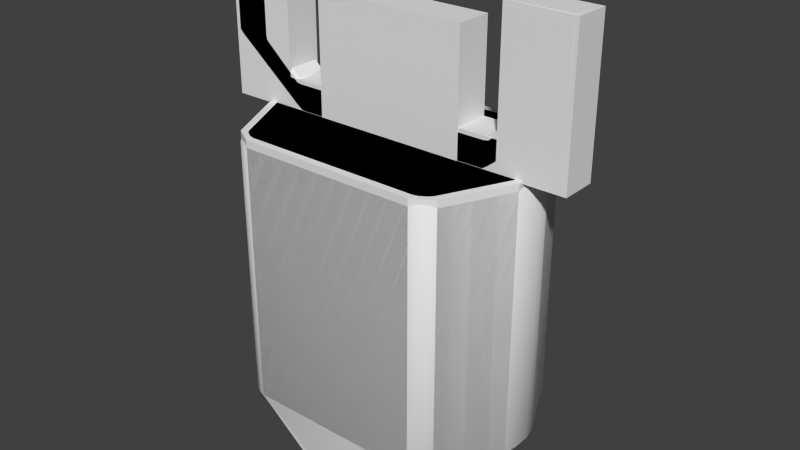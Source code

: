 # Source: recycler.blend  (saved by Blender 2.71.6; exported with 4.5.12 LTS)
import bpy
from mathutils import Matrix  # noqa: F401  (used for matrix-valued properties, if any)

bpy.ops.wm.read_factory_settings(use_empty=True)
scene = bpy.context.scene
scene.name = 'Scene'

# ---- collections
col_collection_1 = bpy.data.collections.new('Collection 1'); scene.collection.children.link(col_collection_1)

# ---- materials (node trees are filled in below, after node groups)
mat_recycler = bpy.data.materials.new('recycler')
mat_recycler.alpha_threshold = 0.0
mat_recycler.use_transparent_shadow = False
mat_recycler.roughness = 0.5
mat_recycler.line_color = (0.0, 0.0, 0.0, 1.0)
mat_hangar = bpy.data.materials.new('hangar')
mat_hangar.alpha_threshold = 0.0
mat_hangar.use_transparent_shadow = False
mat_hangar.roughness = 0.5
mat_hangar.line_color = (0.0, 0.0, 0.0, 1.0)

# ---- node groups
ng_auto_smooth = bpy.data.node_groups.new('Auto Smooth', 'GeometryNodeTree')
_s = ng_auto_smooth.interface.new_socket(name='Geometry', in_out='OUTPUT', socket_type='NodeSocketGeometry')
_s = ng_auto_smooth.interface.new_socket(name='Geometry', in_out='INPUT', socket_type='NodeSocketGeometry')
_s = ng_auto_smooth.interface.new_socket(name='Angle', in_out='INPUT', socket_type='NodeSocketFloat')
_s.subtype = 'ANGLE'
_s.min_value = 0.0
_s.max_value = 3.142
ng_auto_smooth.is_modifier = True
_N = ng_auto_smooth.nodes; _L = ng_auto_smooth.links
n0 = _N.new('NodeGroupOutput'); n0.name = 'Group Output'; n0.location = (480, -100)
n1 = _N.new('NodeGroupInput'); n1.name = 'Group Input'; n1.location = (-420, -300)
n2 = _N.new('NodeGroupInput'); n2.name = 'Group Input.001'; n2.location = (-60, -100)
n3 = _N.new('GeometryNodeSetShadeSmooth'); n3.name = 'Set Shade Smooth'; n3.location = (120, -100)
n3.domain = 'EDGE'
n4 = _N.new('GeometryNodeSetShadeSmooth'); n4.name = 'Set Shade Smooth.001'; n4.location = (300, -100)
n5 = _N.new('GeometryNodeInputMeshEdgeAngle'); n5.name = 'Edge Angle'; n5.location = (-420, -220)
n6 = _N.new('GeometryNodeInputEdgeSmooth'); n6.name = 'Is Edge Smooth'; n6.location = (-60, -160)
n7 = _N.new('GeometryNodeInputShadeSmooth'); n7.name = 'Is Face Smooth'; n7.location = (-240, -340)
n8 = _N.new('FunctionNodeBooleanMath'); n8.name = 'Boolean Math'; n8.location = (-60, -220)
n9 = _N.new('FunctionNodeCompare'); n9.name = 'Compare'; n9.location = (-240, -180)
n9.operation = 'LESS_EQUAL'
_L.new(n5.outputs[0], n9.inputs[0])
_L.new(n4.outputs[0], n0.inputs[0])
_L.new(n1.outputs[1], n9.inputs[1])
_L.new(n9.outputs[0], n8.inputs[0])
_L.new(n7.outputs[0], n8.inputs[1])
_L.new(n2.outputs[0], n3.inputs[0])
_L.new(n6.outputs[0], n3.inputs[1])
_L.new(n3.outputs[0], n4.inputs[0])
_L.new(n8.outputs[0], n3.inputs[2])
n0.is_active_output = True

# ---- material node trees

# ---- world
world_world = bpy.data.worlds.new('World'); scene.world = world_world
world_world.color = (0.05088, 0.05088, 0.05088)
world_world.use_sun_shadow = False
world_world.sun_shadow_jitter_overblur = 0.0
world_world.cycles.sampling_method = 'MANUAL'
world_world.cycles.sample_map_resolution = 256

# ---- meshes
me_cylinder_007 = bpy.data.meshes.new('Cylinder.007')
me_cylinder_007.from_pydata([(0.9233, 0.1415, -0.875), (0.9433, 0.05301, -0.875), (0.9433, -0.05353, -0.875), (0.9234, -0.142, -0.875), (-0.9233, -0.1415, -0.875), (-0.9433, -0.05301, -0.875), (-0.9433, 0.05353, -0.875), (-0.9234, 0.142, -0.875), (-0.6897, -0.6039, -0.875), (-0.7199, -0.5703, -0.875), (0.7206, -0.5705, -0.875), (0.5919, -0.6497, -0.875), (0.5911, 0.6495, -0.875), (0.6355, 0.6371, -0.875), (0.6897, 0.6037, -0.875), (0.7199, 0.5703, -0.875), (-0.7206, 0.5705, -0.875), (-0.6904, 0.604, -0.875), (-0.6363, 0.6373, -0.875), (-0.5919, 0.6497, -0.875), (0.08155, -0.6197, -1.26), (-0.08161, -0.6196, -1.26), (-0.2392, -0.5774, -1.26), (-0.3805, -0.4958, -1.26), (-0.4959, -0.3805, -1.26), (-0.5774, -0.2391, -1.26), (-0.6197, -0.08155, -1.26), (-0.6196, 0.08161, -1.26), (-0.5774, 0.2392, -1.26), (-0.4958, 0.3805, -1.26), (-0.3805, 0.4959, -1.26), (-0.2392, 0.5774, -1.26), (-0.08155, 0.6197, -1.26), (0.08161, 0.6197, -1.26), (0.2392, 0.5774, -1.26), (0.3805, 0.4958, -1.26), (0.4959, 0.3805, -1.26), (0.5774, 0.2392, -1.26), (0.6197, 0.08155, -1.26), (0.6196, -0.0816, -1.26), (0.5774, -0.2392, -1.26), (0.4958, -0.3805, -1.26), (0.3805, -0.4959, -1.26), (0.2392, -0.5774, -1.26), (0.07489, -0.5691, -1.26), (-0.07494, -0.569, -1.26), (-0.2197, -0.5303, -1.26), (-0.3494, -0.4553, -1.26), (-0.4554, -0.3494, -1.26), (-0.5303, -0.2196, -1.26), (-0.5691, -0.07489, -1.26), (-0.569, 0.07494, -1.26), (-0.5303, 0.2197, -1.26), (-0.4553, 0.3494, -1.26), (-0.3494, 0.4554, -1.26), (-0.2196, 0.5303, -1.26), (-0.07489, 0.5691, -1.26), (0.07494, 0.569, -1.26), (0.2197, 0.5303, -1.26), (0.3494, 0.4553, -1.26), (0.4554, 0.3494, -1.26), (0.5303, 0.2196, -1.26), (0.5691, 0.07489, -1.26), (0.569, -0.07494, -1.26), (0.5303, -0.2197, -1.26), (0.4553, -0.3494, -1.26), (0.3494, -0.4554, -1.26), (0.2196, -0.5303, -1.26), (0.07122, -0.5411, -1.236), (-0.07126, -0.5411, -1.236), (-0.2089, -0.5042, -1.236), (-0.3323, -0.433, -1.236), (-0.433, -0.3322, -1.236), (-0.5043, -0.2088, -1.236), (-0.5411, -0.07121, -1.236), (-0.5411, 0.07127, -1.236), (-0.5042, 0.2089, -1.236), (-0.433, 0.3323, -1.236), (-0.3322, 0.433, -1.236), (-0.2088, 0.5043, -1.236), (-0.07122, 0.5411, -1.236), (0.07126, 0.5411, -1.236), (0.2089, 0.5042, -1.236), (0.3323, 0.433, -1.236), (0.433, 0.3322, -1.236), (0.5043, 0.2088, -1.236), (0.5411, 0.07122, -1.236), (0.5411, -0.07126, -1.236), (0.5042, -0.2089, -1.236), (0.433, -0.3323, -1.236), (0.3322, -0.433, -1.236), (0.2088, -0.5043, -1.236), (-0.5911, -0.6495, -0.875), (-0.6355, -0.6371, -0.875), (0.6904, -0.6039, -0.875), (0.6363, -0.6373, -0.875), (0.9234, -0.142, 0.8277), (0.8784, -0.1265, 0.875), (0.9433, -0.05353, 0.8277), (0.896, -0.04827, 0.875), (0.9433, 0.05301, 0.8277), (0.8959, 0.04771, 0.875), (0.9233, 0.1415, 0.8277), (0.8782, 0.1259, 0.875), (-0.9234, 0.142, 0.8277), (-0.8784, 0.1265, 0.875), (-0.9433, 0.05353, 0.8277), (-0.896, 0.04827, 0.875), (-0.9433, -0.05301, 0.8277), (-0.8959, -0.04771, 0.875), (-0.9233, -0.1415, 0.8277), (-0.8782, -0.1259, 0.875), (-0.7199, -0.5703, 0.8277), (-0.6801, -0.5438, 0.875), (-0.6897, -0.604, 0.8277), (-0.6591, -0.5672, 0.875), (0.5919, -0.6497, 0.8277), (0.5854, -0.6024, 0.875), (0.7206, -0.5705, 0.8277), (0.6808, -0.544, 0.875), (0.7199, 0.5703, 0.8277), (0.6801, 0.5437, 0.875), (0.6897, 0.6037, 0.8277), (0.6592, 0.567, 0.875), (0.6355, 0.6371, 0.8277), (0.6164, 0.5933, 0.875), (0.5911, 0.6495, 0.8277), (0.5846, 0.6022, 0.875), (-0.5919, 0.6497, 0.8277), (-0.5854, 0.6024, 0.875), (-0.6363, 0.6373, 0.8277), (-0.6171, 0.5935, 0.875), (-0.6904, 0.6039, 0.8277), (-0.6599, 0.5672, 0.875), (-0.7206, 0.5705, 0.8277), (-0.6808, 0.544, 0.875), (-0.6355, -0.6371, 0.8277), (-0.6164, -0.5933, 0.875), (-0.5911, -0.6495, 0.8277), (-0.5846, -0.6022, 0.875), (0.6363, -0.6373, 0.8277), (0.6171, -0.5935, 0.875), (0.6904, -0.604, 0.8277), (0.6599, -0.5672, 0.875), (-0.03143, -0.2387, -1.236), (0.03141, -0.2387, -1.236), (-0.09213, -0.2224, -1.236), (-0.1465, -0.191, -1.236), (-0.191, -0.1465, -1.236), (-0.2224, -0.09211, -1.236), (-0.2387, -0.03141, -1.236), (-0.2387, 0.03143, -1.236), (-0.2224, 0.09213, -1.236), (-0.191, 0.1465, -1.236), (-0.1465, 0.191, -1.236), (-0.09211, 0.2224, -1.236), (-0.03141, 0.2387, -1.236), (0.03143, 0.2387, -1.236), (0.09213, 0.2224, -1.236), (0.1465, 0.191, -1.236), (0.191, 0.1465, -1.236), (0.2224, 0.09211, -1.236), (0.2387, 0.03141, -1.236), (0.2387, -0.03143, -1.236), (0.2224, -0.09213, -1.236), (0.191, -0.1465, -1.236), (0.1465, -0.191, -1.236), (0.09211, -0.2224, -1.236), (-0.02408, -0.1828, -1.26), (0.02406, -0.1828, -1.26), (-0.07057, -0.1703, -1.26), (-0.1123, -0.1463, -1.26), (-0.1463, -0.1122, -1.26), (-0.1704, -0.07055, -1.26), (-0.1828, -0.02406, -1.26), (-0.1828, 0.02408, -1.26), (-0.1703, 0.07057, -1.26), (-0.1463, 0.1123, -1.26), (-0.1122, 0.1463, -1.26), (-0.07055, 0.1704, -1.26), (-0.02406, 0.1828, -1.26), (0.02408, 0.1828, -1.26), (0.07057, 0.1703, -1.26), (0.1123, 0.1463, -1.26), (0.1463, 0.1122, -1.26), (0.1704, 0.07056, -1.26), (0.1828, 0.02406, -1.26), (0.1828, -0.02407, -1.26), (0.1703, -0.07057, -1.26), (0.1463, -0.1123, -1.26), (0.1122, -0.1463, -1.26), (0.07055, -0.1704, -1.26)], [], [(128, 19, 18, 130), (16, 134, 132, 17), (0, 102, 100, 1), (112, 9, 8, 114), (1, 100, 98, 2), (104, 7, 6, 106), (5, 108, 106, 6), (4, 110, 108, 5), (12, 126, 124, 13), (102, 0, 15, 120), (118, 10, 3, 96), (110, 4, 9, 112), (134, 16, 7, 104), (114, 8, 93, 136), (126, 12, 19, 128), (13, 124, 122, 14), (92, 138, 136, 93), (17, 132, 130, 18), (19, 12, 33, 32), (8, 9, 24, 23), (9, 4, 25, 24), (4, 5, 26, 25), (5, 6, 27, 26), (6, 7, 28, 27), (7, 16, 29, 28), (16, 17, 30, 29), (17, 18, 31, 30), (18, 19, 32, 31), (12, 13, 34, 33), (13, 14, 35, 34), (14, 15, 36, 35), (15, 0, 37, 36), (0, 1, 38, 37), (1, 2, 39, 38), (2, 3, 40, 39), (3, 10, 41, 40), (31, 32, 56, 55), (36, 37, 61, 60), (41, 42, 66, 65), (24, 25, 49, 48), (29, 30, 54, 53), (34, 35, 59, 58), (39, 40, 64, 63), (22, 23, 47, 46), (27, 28, 52, 51), (32, 33, 57, 56), (37, 38, 62, 61), (20, 21, 45, 44), (42, 43, 67, 66), (25, 26, 50, 49), (30, 31, 55, 54), (35, 36, 60, 59), (23, 24, 48, 47), (40, 41, 65, 64), (28, 29, 53, 52), (33, 34, 58, 57), (38, 39, 63, 62), (21, 22, 46, 45), (43, 20, 44, 67), (26, 27, 51, 50), (61, 62, 86, 85), (44, 45, 69, 68), (66, 67, 91, 90), (49, 50, 74, 73), (54, 55, 79, 78), (59, 60, 84, 83), (47, 48, 72, 71), (64, 65, 89, 88), (52, 53, 77, 76), (57, 58, 82, 81), (62, 63, 87, 86), (45, 46, 70, 69), (67, 44, 68, 91), (50, 51, 75, 74), (55, 56, 80, 79), (60, 61, 85, 84), (65, 66, 90, 89), (48, 49, 73, 72), (53, 54, 78, 77), (58, 59, 83, 82), (63, 64, 88, 87), (46, 47, 71, 70), (51, 52, 76, 75), (56, 57, 81, 80), (87, 88, 164, 163), (89, 90, 166, 165), (91, 68, 145, 167), (69, 70, 146, 144), (71, 72, 148, 147), (73, 74, 150, 149), (75, 76, 152, 151), (77, 78, 154, 153), (79, 80, 156, 155), (81, 82, 158, 157), (83, 84, 160, 159), (84, 85, 161, 160), (85, 86, 162, 161), (168, 170, 171, 172, 173, 174, 175, 176, 177, 178, 179, 180, 181, 182, 183, 184, 185, 186, 187, 188, 189, 190, 191, 169), (94, 142, 140, 95), (11, 92, 21, 20), (120, 15, 14, 122), (92, 93, 22, 21), (93, 8, 23, 22), (10, 94, 42, 41), (94, 95, 43, 42), (95, 11, 20, 43), (116, 11, 95, 140), (138, 92, 11, 116), (10, 118, 142, 94), (96, 3, 2, 98), (103, 101, 100, 102), (99, 97, 96, 98), (111, 109, 108, 110), (107, 105, 104, 106), (98, 100, 101, 99), (106, 108, 109, 107), (115, 113, 112, 114), (127, 125, 124, 126), (123, 121, 120, 122), (135, 133, 132, 134), (131, 129, 128, 130), (110, 112, 113, 111), (118, 96, 97, 119), (102, 120, 121, 103), (122, 124, 125, 123), (126, 128, 129, 127), (130, 132, 133, 131), (134, 104, 105, 135), (139, 137, 136, 138), (140, 142, 143, 141), (119, 143, 142, 118), (141, 117, 116, 140), (114, 136, 137, 115), (138, 116, 117, 139), (103, 121, 123, 125, 127, 129, 131, 133, 135, 105, 107, 109, 111, 113, 115, 137, 139, 117, 141, 143, 119, 97, 99, 101), (168, 169, 145, 144), (170, 168, 144, 146), (171, 170, 146, 147), (172, 171, 147, 148), (173, 172, 148, 149), (174, 173, 149, 150), (175, 174, 150, 151), (176, 175, 151, 152), (177, 176, 152, 153), (178, 177, 153, 154), (179, 178, 154, 155), (180, 179, 155, 156), (181, 180, 156, 157), (182, 181, 157, 158), (183, 182, 158, 159), (184, 183, 159, 160), (185, 184, 160, 161), (186, 185, 161, 162), (187, 186, 162, 163), (188, 187, 163, 164), (189, 188, 164, 165), (190, 189, 165, 166), (191, 190, 166, 167), (169, 191, 167, 145), (86, 87, 163, 162), (82, 83, 159, 158), (80, 81, 157, 156), (78, 79, 155, 154), (76, 77, 153, 152), (74, 75, 151, 150), (72, 73, 149, 148), (70, 71, 147, 146), (68, 69, 144, 145), (90, 91, 167, 166), (88, 89, 165, 164)])
me_cylinder_007.polygons.foreach_set('use_smooth', [1, 1, 1, 1, 1, 1, 1, 1, 1, 1, 1, 1, 1, 1, 1, 1, 1, 1, 1, 1, 1, 1, 1, 1, 1, 1, 1, 1, 1, 1, 1, 1, 1, 1, 1, 1, 0, 0, 0, 0, 0, 0, 0, 0, 0, 0, 0, 0, 0, 0, 0, 0, 0, 0, 0, 0, 0, 0, 0, 0, 1, 1, 1, 1, 1, 1, 1, 1, 1, 1, 1, 1, 1, 1, 1, 1, 1, 1, 1, 1, 1, 1, 1, 1, 0, 0, 0, 0, 0, 0, 0, 0, 0, 0, 0, 0, 0, 0, 1, 1, 1, 1, 1, 1, 1, 1, 1, 1, 1, 1, 1, 1, 1, 1, 1, 1, 1, 1, 1, 1, 1, 1, 1, 1, 1, 1, 1, 1, 1, 1, 1, 1, 1, 1, 0, 1, 1, 1, 1, 1, 1, 1, 1, 1, 1, 1, 1, 1, 1, 1, 1, 1, 1, 1, 1, 1, 1, 1, 1, 0, 0, 0, 0, 0, 0, 0, 0, 0, 0, 0])
_uv = me_cylinder_007.uv_layers.new(name='UVMap')
_uv.uv.foreach_set('vector', [0.009675, 0.9516, 0.5451, 0.9516, 0.5451, 0.9681, 0.009675, 0.9681, 0.545, 0.02801, 0.009514, 0.02801, 0.009514, 0.01186, 0.545, 0.01186, 0.5451, 0.3014, 0.009675, 0.3014, 0.009675, 0.2688, 0.5451, 0.2688, 0.009513, 0.4716, 0.545, 0.4716, 0.545, 0.4878, 0.009513, 0.4878, 0.5451, 0.2688, 0.009675, 0.2688, 0.009675, 0.2306, 0.5451, 0.2306, 0.009514, 0.1981, 0.545, 0.1981, 0.545, 0.2306, 0.009513, 0.2306, 0.545, 0.2688, 0.009513, 0.2688, 0.009513, 0.2306, 0.545, 0.2306, 0.545, 0.3014, 0.009513, 0.3014, 0.009513, 0.2688, 0.545, 0.2688, 0.5451, 0.5272, 0.009675, 0.5272, 0.009675, 0.5106, 0.5451, 0.5106, 0.009675, 0.3014, 0.5451, 0.3014, 0.5451, 0.4716, 0.009674, 0.4716, 0.009675, 0.02801, 0.5451, 0.02801, 0.5451, 0.1981, 0.009675, 0.1981, 0.009513, 0.3014, 0.545, 0.3014, 0.545, 0.4716, 0.009513, 0.4716, 0.009514, 0.02801, 0.545, 0.02801, 0.545, 0.1981, 0.009514, 0.1981, 0.009513, 0.4878, 0.545, 0.4878, 0.545, 0.5106, 0.009513, 0.5106, 0.009675, 0.5272, 0.5451, 0.5272, 0.5451, 0.9516, 0.009675, 0.9516, 0.5451, 0.5106, 0.009675, 0.5106, 0.009674, 0.4878, 0.5451, 0.4878, 0.545, 0.5272, 0.009513, 0.5272, 0.009513, 0.5106, 0.545, 0.5106, 0.5451, 0.9909, 0.009675, 0.9909, 0.009675, 0.9681, 0.5451, 0.9681, 0.8896, 0.9936, 0.6566, 0.9933, 0.7605, 0.9303, 0.7878, 0.9284, 0.9205, 0.6906, 0.9326, 0.7011, 0.8588, 0.7673, 0.8377, 0.7491, 0.9326, 0.7011, 0.9827, 0.792, 0.8734, 0.7916, 0.8588, 0.7673, 0.9827, 0.792, 0.9899, 0.8173, 0.8829, 0.818, 0.8734, 0.7916, 0.9899, 0.8173, 0.9926, 0.8473, 0.8835, 0.8465, 0.8829, 0.818, 0.9926, 0.8473, 0.9849, 0.8731, 0.8741, 0.8728, 0.8835, 0.8465, 0.9849, 0.8731, 0.9335, 0.9647, 0.8596, 0.8972, 0.8741, 0.8728, 0.9335, 0.9647, 0.9208, 0.975, 0.8387, 0.9151, 0.8596, 0.8972, 0.9208, 0.975, 0.9038, 0.9859, 0.8141, 0.9255, 0.8387, 0.9151, 0.9038, 0.9859, 0.8896, 0.9936, 0.7878, 0.9284, 0.8141, 0.9255, 0.6566, 0.9933, 0.6429, 0.9855, 0.7338, 0.9269, 0.7605, 0.9303, 0.6429, 0.9855, 0.6264, 0.9746, 0.709, 0.9162, 0.7338, 0.9269, 0.6264, 0.9746, 0.6143, 0.9642, 0.688, 0.898, 0.709, 0.9162, 0.6143, 0.9642, 0.5642, 0.8735, 0.6734, 0.8737, 0.688, 0.898, 0.5642, 0.8735, 0.557, 0.8482, 0.6641, 0.8473, 0.6734, 0.8737, 0.557, 0.8482, 0.5543, 0.8183, 0.6635, 0.8189, 0.6641, 0.8473, 0.5543, 0.8183, 0.562, 0.7926, 0.6725, 0.7923, 0.6635, 0.8189, 0.562, 0.7926, 0.6128, 0.701, 0.6868, 0.768, 0.6725, 0.7923, 0.9362, 0.1061, 0.9478, 0.1493, 0.9339, 0.1511, 0.9232, 0.1114, 0.882, 0.3076, 0.8433, 0.33, 0.8379, 0.3171, 0.8735, 0.2965, 0.6734, 0.3076, 0.6418, 0.2759, 0.6529, 0.2674, 0.6819, 0.2965, 0.6735, 0.03564, 0.7123, 0.01329, 0.7176, 0.02622, 0.682, 0.04674, 0.8821, 0.0357, 0.9138, 0.06733, 0.9027, 0.07586, 0.8736, 0.0468, 0.9361, 0.2373, 0.9137, 0.276, 0.9026, 0.2675, 0.9232, 0.2319, 0.7554, 0.3415, 0.7122, 0.3299, 0.7175, 0.317, 0.7572, 0.3277, 0.6195, 0.106, 0.6419, 0.06724, 0.653, 0.07577, 0.6324, 0.1113, 0.8002, 0.001751, 0.8434, 0.01333, 0.8381, 0.02626, 0.7984, 0.01562, 0.9478, 0.1493, 0.9477, 0.1941, 0.9338, 0.1923, 0.9339, 0.1511, 0.8433, 0.33, 0.8001, 0.3415, 0.7983, 0.3277, 0.8379, 0.3171, 0.6078, 0.1939, 0.6079, 0.1492, 0.6217, 0.151, 0.6217, 0.1921, 0.6418, 0.2759, 0.6194, 0.2372, 0.6323, 0.2318, 0.6529, 0.2674, 0.7123, 0.01329, 0.7555, 0.001737, 0.7573, 0.01561, 0.7176, 0.02622, 0.9138, 0.06733, 0.9362, 0.1061, 0.9232, 0.1114, 0.9027, 0.07586, 0.9137, 0.276, 0.882, 0.3076, 0.8735, 0.2965, 0.9026, 0.2675, 0.6419, 0.06724, 0.6735, 0.03564, 0.682, 0.04674, 0.653, 0.07577, 0.7122, 0.3299, 0.6734, 0.3076, 0.6819, 0.2965, 0.7175, 0.317, 0.8434, 0.01333, 0.8821, 0.0357, 0.8736, 0.0468, 0.8381, 0.02626, 0.9477, 0.1941, 0.9361, 0.2373, 0.9232, 0.2319, 0.9338, 0.1923, 0.8001, 0.3415, 0.7554, 0.3415, 0.7572, 0.3277, 0.7983, 0.3277, 0.6079, 0.1492, 0.6195, 0.106, 0.6324, 0.1113, 0.6217, 0.151, 0.6194, 0.2372, 0.6078, 0.1939, 0.6217, 0.1921, 0.6323, 0.2318, 0.7555, 0.001737, 0.8002, 0.001751, 0.7984, 0.01562, 0.7573, 0.01561, 0.8379, 0.3171, 0.7983, 0.3277, 0.797, 0.3176, 0.8341, 0.3077, 0.6217, 0.1921, 0.6217, 0.151, 0.6318, 0.1524, 0.6318, 0.1908, 0.6529, 0.2674, 0.6323, 0.2318, 0.6417, 0.228, 0.6609, 0.2612, 0.7176, 0.02622, 0.7573, 0.01561, 0.7586, 0.02566, 0.7215, 0.03559, 0.9027, 0.07586, 0.9232, 0.1114, 0.9139, 0.1153, 0.8946, 0.08202, 0.9026, 0.2675, 0.8735, 0.2965, 0.8674, 0.2885, 0.8946, 0.2613, 0.653, 0.07577, 0.682, 0.04674, 0.6882, 0.05479, 0.661, 0.08195, 0.7175, 0.317, 0.6819, 0.2965, 0.6881, 0.2884, 0.7214, 0.3077, 0.8381, 0.02626, 0.8736, 0.0468, 0.8675, 0.05484, 0.8342, 0.03562, 0.9338, 0.1923, 0.9232, 0.2319, 0.9138, 0.228, 0.9238, 0.1909, 0.7983, 0.3277, 0.7572, 0.3277, 0.7585, 0.3176, 0.797, 0.3176, 0.6217, 0.151, 0.6324, 0.1113, 0.6418, 0.1152, 0.6318, 0.1524, 0.6323, 0.2318, 0.6217, 0.1921, 0.6318, 0.1908, 0.6417, 0.228, 0.7573, 0.01561, 0.7984, 0.01562, 0.797, 0.02567, 0.7586, 0.02566, 0.9232, 0.1114, 0.9339, 0.1511, 0.9238, 0.1525, 0.9139, 0.1153, 0.8735, 0.2965, 0.8379, 0.3171, 0.8341, 0.3077, 0.8674, 0.2885, 0.6819, 0.2965, 0.6529, 0.2674, 0.6609, 0.2612, 0.6881, 0.2884, 0.682, 0.04674, 0.7176, 0.02622, 0.7215, 0.03559, 0.6882, 0.05479, 0.8736, 0.0468, 0.9027, 0.07586, 0.8946, 0.08202, 0.8675, 0.05484, 0.9232, 0.2319, 0.9026, 0.2675, 0.8946, 0.2613, 0.9138, 0.228, 0.7572, 0.3277, 0.7175, 0.317, 0.7214, 0.3077, 0.7585, 0.3176, 0.6324, 0.1113, 0.653, 0.07577, 0.661, 0.08195, 0.6418, 0.1152, 0.7984, 0.01562, 0.8381, 0.02626, 0.8342, 0.03562, 0.797, 0.02567, 0.9339, 0.1511, 0.9338, 0.1923, 0.9238, 0.1909, 0.9238, 0.1525, 0.7585, 0.3176, 0.7214, 0.3077, 0.7529, 0.2316, 0.7693, 0.236, 0.6881, 0.2884, 0.6609, 0.2612, 0.7262, 0.2112, 0.7382, 0.2231, 0.6417, 0.228, 0.6318, 0.1908, 0.7134, 0.1801, 0.7178, 0.1965, 0.6318, 0.1524, 0.6418, 0.1152, 0.7178, 0.1468, 0.7134, 0.1631, 0.661, 0.08195, 0.6882, 0.05479, 0.7383, 0.1201, 0.7263, 0.1321, 0.7215, 0.03559, 0.7586, 0.02566, 0.7693, 0.1072, 0.753, 0.1116, 0.797, 0.02567, 0.8342, 0.03562, 0.8027, 0.1117, 0.7863, 0.1073, 0.8675, 0.05484, 0.8946, 0.08202, 0.8293, 0.1321, 0.8173, 0.1201, 0.9139, 0.1153, 0.9238, 0.1525, 0.8422, 0.1632, 0.8378, 0.1468, 0.9238, 0.1909, 0.9138, 0.228, 0.8378, 0.1965, 0.8422, 0.1801, 0.8946, 0.2613, 0.8674, 0.2885, 0.8173, 0.2232, 0.8293, 0.2112, 0.8674, 0.2885, 0.8341, 0.3077, 0.8026, 0.2316, 0.8173, 0.2232, 0.8341, 0.3077, 0.797, 0.3176, 0.7862, 0.236, 0.8026, 0.2316, 0.7296, 0.1653, 0.7329, 0.1531, 0.7393, 0.1421, 0.7482, 0.1331, 0.7592, 0.1268, 0.7715, 0.1235, 0.7841, 0.1235, 0.7964, 0.1268, 0.8074, 0.1331, 0.8163, 0.1421, 0.8226, 0.1531, 0.8259, 0.1653, 0.8259, 0.178, 0.8226, 0.1902, 0.8163, 0.2012, 0.8073, 0.2102, 0.7964, 0.2165, 0.7841, 0.2198, 0.7715, 0.2198, 0.7592, 0.2165, 0.7482, 0.2102, 0.7393, 0.2012, 0.7329, 0.1902, 0.7296, 0.178, 0.545, 0.9909, 0.009512, 0.9909, 0.009512, 0.9681, 0.545, 0.9681, 0.6564, 0.672, 0.8902, 0.672, 0.7862, 0.7348, 0.7585, 0.7377, 0.009674, 0.4716, 0.5451, 0.4716, 0.5451, 0.4878, 0.009674, 0.4878, 0.8902, 0.672, 0.9039, 0.6797, 0.8128, 0.7382, 0.7862, 0.7348, 0.9039, 0.6797, 0.9205, 0.6906, 0.8377, 0.7491, 0.8128, 0.7382, 0.6128, 0.701, 0.6254, 0.6906, 0.7076, 0.7499, 0.6868, 0.768, 0.6254, 0.6906, 0.6424, 0.6797, 0.7322, 0.7397, 0.7076, 0.7499, 0.6424, 0.6797, 0.6564, 0.672, 0.7585, 0.7377, 0.7322, 0.7397, 0.009513, 0.9516, 0.545, 0.9516, 0.545, 0.9681, 0.009512, 0.9681, 0.009513, 0.5272, 0.545, 0.5272, 0.545, 0.9516, 0.009513, 0.9516, 0.5451, 0.02801, 0.009675, 0.02801, 0.009675, 0.01186, 0.5451, 0.01186, 0.009675, 0.1981, 0.5451, 0.1981, 0.5451, 0.2306, 0.009675, 0.2306, 0.9728, 0.5304, 0.9767, 0.513, 0.9919, 0.5148, 0.9871, 0.5353, 0.9767, 0.4916, 0.9729, 0.4743, 0.9872, 0.4693, 0.9919, 0.49, 0.5816, 0.4742, 0.5776, 0.4917, 0.5624, 0.4899, 0.5672, 0.4693, 0.5776, 0.5131, 0.5815, 0.5305, 0.5671, 0.5355, 0.5624, 0.5148, 0.9919, 0.49, 0.9919, 0.5148, 0.9767, 0.513, 0.9767, 0.4916, 0.5624, 0.5148, 0.5624, 0.4899, 0.5776, 0.4917, 0.5776, 0.5131, 0.6305, 0.376, 0.6259, 0.3809, 0.6133, 0.3724, 0.6207, 0.3642, 0.9079, 0.6363, 0.9147, 0.6343, 0.9209, 0.6483, 0.9101, 0.6513, 0.9241, 0.6285, 0.9286, 0.6236, 0.9411, 0.6321, 0.9338, 0.6403, 0.6259, 0.6239, 0.6306, 0.6288, 0.6207, 0.6408, 0.6133, 0.6325, 0.64, 0.6347, 0.6469, 0.6368, 0.6448, 0.6519, 0.6339, 0.6489, 0.5672, 0.4693, 0.6133, 0.3724, 0.6259, 0.3809, 0.5816, 0.4742, 0.9408, 0.3723, 0.9872, 0.4693, 0.9729, 0.4743, 0.9282, 0.3809, 0.9871, 0.5353, 0.9411, 0.6321, 0.9286, 0.6236, 0.9728, 0.5304, 0.9338, 0.6403, 0.9209, 0.6483, 0.9147, 0.6343, 0.9241, 0.6285, 0.9101, 0.6513, 0.6448, 0.6519, 0.6469, 0.6368, 0.9079, 0.6363, 0.6339, 0.6489, 0.6207, 0.6408, 0.6306, 0.6288, 0.64, 0.6347, 0.6133, 0.6325, 0.5671, 0.5355, 0.5815, 0.5305, 0.6259, 0.6239, 0.6466, 0.3682, 0.6398, 0.3702, 0.6337, 0.3562, 0.6444, 0.3532, 0.9205, 0.3561, 0.9334, 0.3641, 0.9237, 0.376, 0.9143, 0.3702, 0.9282, 0.3809, 0.9237, 0.376, 0.9334, 0.3641, 0.9408, 0.3723, 0.9143, 0.3702, 0.9075, 0.3682, 0.9097, 0.3532, 0.9205, 0.3561, 0.6207, 0.3642, 0.6337, 0.3562, 0.6398, 0.3702, 0.6305, 0.376, 0.6444, 0.3532, 0.9097, 0.3532, 0.9075, 0.3682, 0.6466, 0.3682, 0.9728, 0.5304, 0.9286, 0.6236, 0.9241, 0.6285, 0.9147, 0.6343, 0.9079, 0.6363, 0.6469, 0.6368, 0.64, 0.6347, 0.6306, 0.6288, 0.6259, 0.6239, 0.5815, 0.5305, 0.5776, 0.5131, 0.5776, 0.4917, 0.5816, 0.4742, 0.6259, 0.3809, 0.6305, 0.376, 0.6398, 0.3702, 0.6466, 0.3682, 0.9075, 0.3682, 0.9143, 0.3702, 0.9237, 0.376, 0.9282, 0.3809, 0.9729, 0.4743, 0.9767, 0.4916, 0.9767, 0.513, 0.7296, 0.1653, 0.7296, 0.178, 0.7134, 0.1801, 0.7134, 0.1631, 0.7329, 0.1531, 0.7296, 0.1653, 0.7134, 0.1631, 0.7178, 0.1468, 0.7393, 0.1421, 0.7329, 0.1531, 0.7178, 0.1468, 0.7263, 0.1321, 0.7482, 0.1331, 0.7393, 0.1421, 0.7263, 0.1321, 0.7383, 0.1201, 0.7592, 0.1268, 0.7482, 0.1331, 0.7383, 0.1201, 0.753, 0.1116, 0.7715, 0.1235, 0.7592, 0.1268, 0.753, 0.1116, 0.7693, 0.1072, 0.7841, 0.1235, 0.7715, 0.1235, 0.7693, 0.1072, 0.7863, 0.1073, 0.7964, 0.1268, 0.7841, 0.1235, 0.7863, 0.1073, 0.8027, 0.1117, 0.8074, 0.1331, 0.7964, 0.1268, 0.8027, 0.1117, 0.8173, 0.1201, 0.8163, 0.1421, 0.8074, 0.1331, 0.8173, 0.1201, 0.8293, 0.1321, 0.8226, 0.1531, 0.8163, 0.1421, 0.8293, 0.1321, 0.8378, 0.1468, 0.8259, 0.1653, 0.8226, 0.1531, 0.8378, 0.1468, 0.8422, 0.1632, 0.8259, 0.178, 0.8259, 0.1653, 0.8422, 0.1632, 0.8422, 0.1801, 0.8226, 0.1902, 0.8259, 0.178, 0.8422, 0.1801, 0.8378, 0.1965, 0.8163, 0.2012, 0.8226, 0.1902, 0.8378, 0.1965, 0.8293, 0.2112, 0.8073, 0.2102, 0.8163, 0.2012, 0.8293, 0.2112, 0.8173, 0.2232, 0.7964, 0.2165, 0.8073, 0.2102, 0.8173, 0.2232, 0.8026, 0.2316, 0.7841, 0.2198, 0.7964, 0.2165, 0.8026, 0.2316, 0.7862, 0.236, 0.7715, 0.2198, 0.7841, 0.2198, 0.7862, 0.236, 0.7693, 0.236, 0.7592, 0.2165, 0.7715, 0.2198, 0.7693, 0.236, 0.7529, 0.2316, 0.7482, 0.2102, 0.7592, 0.2165, 0.7529, 0.2316, 0.7382, 0.2231, 0.7393, 0.2012, 0.7482, 0.2102, 0.7382, 0.2231, 0.7262, 0.2112, 0.7329, 0.1902, 0.7393, 0.2012, 0.7262, 0.2112, 0.7178, 0.1965, 0.7296, 0.178, 0.7329, 0.1902, 0.7178, 0.1965, 0.7134, 0.1801, 0.797, 0.3176, 0.7585, 0.3176, 0.7693, 0.236, 0.7862, 0.236, 0.9138, 0.228, 0.8946, 0.2613, 0.8293, 0.2112, 0.8378, 0.1965, 0.9238, 0.1525, 0.9238, 0.1909, 0.8422, 0.1801, 0.8422, 0.1632, 0.8946, 0.08202, 0.9139, 0.1153, 0.8378, 0.1468, 0.8293, 0.1321, 0.8342, 0.03562, 0.8675, 0.05484, 0.8173, 0.1201, 0.8027, 0.1117, 0.7586, 0.02566, 0.797, 0.02567, 0.7863, 0.1073, 0.7693, 0.1072, 0.6882, 0.05479, 0.7215, 0.03559, 0.753, 0.1116, 0.7383, 0.1201, 0.6418, 0.1152, 0.661, 0.08195, 0.7263, 0.1321, 0.7178, 0.1468, 0.6318, 0.1908, 0.6318, 0.1524, 0.7134, 0.1631, 0.7134, 0.1801, 0.6609, 0.2612, 0.6417, 0.228, 0.7178, 0.1965, 0.7262, 0.2112, 0.7214, 0.3077, 0.6881, 0.2884, 0.7382, 0.2231, 0.7529, 0.2316])
me_cylinder_007.materials.append(mat_recycler)
me_cylinder_007.use_remesh_preserve_volume = False
me_cylinder_007.use_remesh_preserve_attributes = False
me_cylinder_007.use_mirror_vertex_groups = False
me_cylinder_007.use_paint_bone_selection = False
me_cylinder_007.use_paint_mask = True
me_cylinder_007.update()
me_cylinder_005 = bpy.data.meshes.new('Cylinder.005')
me_cylinder_005.from_pydata([(-0.9234, 0.142, 0.875), (-0.9233, -0.1415, 0.875), (-0.9233, -0.1415, -0.875), (-0.9234, 0.142, -0.875), (-0.7199, -0.5703, 0.875), (-0.7199, -0.5703, -0.875), (-0.7206, 0.5705, 0.875), (-0.7206, 0.5705, -0.875), (0.9234, -0.142, 0.875), (0.9233, 0.1415, 0.875), (0.9233, 0.1415, -0.875), (0.9234, -0.142, -0.875), (0.7206, -0.5705, 0.875), (0.7206, -0.5705, -0.875), (0.7199, 0.5703, 0.875), (0.7199, 0.5703, -0.875), (-0.5911, -0.6495, 0.875), (0.5919, -0.6497, 0.875), (0.5911, 0.6495, 0.875), (0.5911, 0.6495, -0.875), (-0.5919, 0.6497, 0.875), (-0.5919, 0.6497, -0.875), (-0.5911, -0.6495, -0.875), (0.5919, -0.6497, -0.875), (-0.2241, -0.6054, -1.26), (-0.4959, -0.3805, -1.26), (-0.6197, -0.08155, -1.26), (-0.6196, 0.08161, -1.26), (-0.4958, 0.3805, -1.26), (-0.2241, 0.6054, -1.26), (0.2241, 0.6054, -1.26), (0.4959, 0.3805, -1.26), (0.6197, 0.08155, -1.26), (0.6196, -0.0816, -1.26), (0.4958, -0.3805, -1.26), (0.2241, -0.6054, -1.26)], [], [(1, 2, 5, 4), (6, 7, 3, 0), (2, 1, 0, 3), (12, 13, 11, 8), (9, 10, 15, 14), (10, 9, 8, 11), (7, 6, 20, 21), (13, 12, 17, 23), (14, 15, 19, 18), (18, 19, 21, 20), (23, 22, 24, 35), (28, 29, 30, 31, 32, 33, 34, 35, 24, 25, 26, 27), (32, 10, 11, 33), (2, 26, 25, 5), (5, 25, 24, 22), (23, 35, 34, 13), (13, 34, 33, 11), (10, 32, 31, 15), (2, 3, 27, 26), (15, 31, 30, 19), (19, 30, 29, 21), (7, 28, 27, 3), (21, 29, 28, 7), (4, 5, 22, 16), (1, 4, 16, 17, 12, 8, 9, 14, 18, 20, 6, 0), (16, 22, 23, 17)])
me_cylinder_005.use_remesh_preserve_volume = False
me_cylinder_005.use_remesh_preserve_attributes = False
me_cylinder_005.use_mirror_vertex_groups = False
me_cylinder_005.update()
me_clamp = bpy.data.meshes.new('clamp')
me_clamp.from_pydata([(0.6648, 0.1165, -0.08244), (0.6632, 0.09885, -0.1001), (-0.6632, 0.09885, -0.1001), (-0.6944, 0.09885, -0.09001), (-0.6989, 0.1165, -0.06011), (-0.6648, 0.1165, -0.08244), (-0.6989, 0.1165, 0.08749), (-0.6938, 0.09885, 0.1108), (-0.663, 0.09885, 0.1001), (-0.6648, 0.1165, 0.08244), (0.663, 0.09885, 0.1001), (0.6648, 0.1165, 0.08244), (0.6632, -0.09885, -0.1001), (0.6648, -0.1165, -0.08244), (-0.6632, -0.09885, -0.1001), (-0.6648, -0.1165, -0.08244), (-0.6989, -0.1165, -0.06011), (-0.6944, -0.09885, -0.09001), (-0.6938, -0.09885, 0.1108), (-0.6989, -0.1165, 0.08749), (-0.6648, -0.1165, 0.08244), (-0.663, -0.09885, 0.1001), (0.663, -0.09885, 0.1001), (0.6648, -0.1165, 0.08244), (-1.18, 0.09885, 0.3016), (-1.193, 0.09885, 0.3249), (-1.168, 0.1165, 0.324), (-1.144, 0.1165, 0.299), (-0.9436, 0.1165, 0.324), (-0.9195, 0.09885, 0.3248), (-0.908, 0.09885, 0.3013), (-0.9367, 0.1165, 0.299), (-1.168, -0.1165, 0.324), (-1.193, -0.09885, 0.3249), (-1.18, -0.09885, 0.3016), (-1.144, -0.1165, 0.299), (-0.9195, -0.09885, 0.3248), (-0.9436, -0.1165, 0.324), (-0.9367, -0.1165, 0.299), (-0.908, -0.09885, 0.3013), (-1.168, 0.1165, 0.8321), (-1.193, 0.09885, 0.8321), (-1.168, 0.09885, 0.8498), (-0.9366, 0.09885, 0.8498), (-0.9025, 0.09885, 0.8498), (-0.9025, 0.1165, 0.8321), (-0.9436, 0.1165, 0.8321), (-1.168, -0.09886, 0.8498), (-1.193, -0.09886, 0.8321), (-1.168, -0.1165, 0.8321), (-0.9366, -0.09885, 0.8498), (-0.9436, -0.1165, 0.8321), (-0.9025, -0.1165, 0.8321), (-0.9025, -0.09885, 0.8498), (-0.9436, 0.1165, 0.6762), (-0.9025, 0.1165, 0.6939), (-0.8954, 0.09885, 0.6762), (-0.9195, 0.09885, 0.6586), (-0.9436, -0.1165, 0.6762), (-0.9195, -0.09885, 0.6586), (-0.8954, -0.09885, 0.6762), (-0.9025, -0.1165, 0.6939), (-0.7771, 0.1165, 0.8321), (-0.7771, 0.09885, 0.8498), (-0.753, 0.09885, 0.8321), (-0.753, -0.09885, 0.8321), (-0.7771, -0.09885, 0.8498), (-0.7771, -0.1165, 0.8321), (-0.7771, 0.09885, 0.6762), (-0.7771, 0.1165, 0.6939), (-0.753, 0.09885, 0.6939), (-0.753, -0.09885, 0.6939), (-0.7771, -0.1165, 0.6939), (-0.7771, -0.09885, 0.6762), (0.6989, 0.1165, -0.06011), (0.6944, 0.09885, -0.09001), (0.6938, 0.09885, 0.1108), (0.6989, 0.1165, 0.08749), (0.6989, -0.1165, -0.06011), (0.6944, -0.09885, -0.09001), (0.6989, -0.1165, 0.08749), (0.6938, -0.09885, 0.1108), (1.168, 0.1165, 0.324), (1.193, 0.09885, 0.3249), (1.18, 0.09885, 0.3016), (1.144, 0.1165, 0.299), (0.908, 0.09885, 0.3013), (0.9195, 0.09885, 0.3248), (0.9436, 0.1165, 0.324), (0.9367, 0.1165, 0.299), (1.18, -0.09885, 0.3016), (1.193, -0.09885, 0.3249), (1.168, -0.1165, 0.324), (1.144, -0.1165, 0.299), (0.9367, -0.1165, 0.299), (0.9436, -0.1165, 0.324), (0.9195, -0.09885, 0.3248), (0.908, -0.09885, 0.3013), (1.168, 0.09885, 0.8498), (1.193, 0.09885, 0.8321), (1.168, 0.1165, 0.8321), (0.9025, 0.1165, 0.8321), (0.9025, 0.09885, 0.8498), (0.9366, 0.09885, 0.8498), (0.9436, 0.1165, 0.8321), (1.168, -0.1165, 0.8321), (1.193, -0.09885, 0.8321), (1.168, -0.09885, 0.8498), (0.9025, -0.1165, 0.8321), (0.9436, -0.1165, 0.8321), (0.9366, -0.09885, 0.8498), (0.9025, -0.09885, 0.8498), (0.8954, 0.09885, 0.6762), (0.9025, 0.1165, 0.6939), (0.9436, 0.1165, 0.6762), (0.9195, 0.09885, 0.6586), (0.8954, -0.09885, 0.6762), (0.9195, -0.09885, 0.6586), (0.9436, -0.1165, 0.6762), (0.9025, -0.1165, 0.6939), (0.753, 0.09885, 0.8321), (0.7771, 0.09885, 0.8498), (0.7771, 0.1165, 0.8321), (0.7771, -0.1165, 0.8321), (0.7771, -0.09885, 0.8498), (0.753, -0.09885, 0.8321), (0.753, 0.09885, 0.6939), (0.7771, 0.1165, 0.6939), (0.7771, 0.09885, 0.6762), (0.7771, -0.09885, 0.6762), (0.7771, -0.1165, 0.6939), (0.753, -0.09885, 0.6939)], [], [(0, 5, 9, 11), (25, 33, 48, 41), (18, 7, 30, 39), (3, 17, 34, 24), (16, 19, 38, 35), (32, 37, 58, 51, 49), (6, 4, 27, 31), (21, 22, 10, 8), (23, 20, 15, 13), (44, 53, 66, 63), (47, 50, 43, 42), (28, 26, 40, 46, 54), (36, 29, 57, 59), (60, 56, 68, 73), (55, 45, 62, 69), (71, 70, 64, 65), (52, 61, 72, 67), (88, 114, 104, 100, 82), (77, 89, 85, 74), (78, 93, 94, 80), (92, 105, 109, 118, 95), (81, 97, 86, 76), (75, 84, 90, 79), (113, 127, 122, 101), (107, 98, 103, 110), (96, 117, 115, 87), (83, 99, 106, 91), (116, 129, 128, 112), (108, 123, 130, 119), (131, 125, 120, 126), (102, 121, 124, 111), (2, 3, 4, 5), (6, 7, 8, 9), (14, 15, 16, 17), (18, 19, 20, 21), (24, 25, 26, 27), (28, 29, 30, 31), (32, 33, 34, 35), (36, 37, 38, 39), (40, 41, 42), (43, 44, 45, 46), (47, 48, 49), (50, 51, 52, 53), (54, 55, 56, 57), (58, 59, 60, 61), (62, 63, 64), (65, 66, 67), (68, 69, 70), (71, 72, 73), (74, 75, 1, 0), (10, 76, 77, 11), (78, 13, 12, 79), (23, 80, 81, 22), (82, 83, 84, 85), (86, 87, 88, 89), (90, 91, 92, 93), (94, 95, 96, 97), (98, 99, 100), (101, 102, 103, 104), (105, 106, 107), (108, 109, 110, 111), (112, 113, 114, 115), (116, 117, 118, 119), (120, 121, 122), (123, 124, 125), (126, 127, 128), (129, 130, 131), (13, 15, 14, 12), (17, 3, 2, 14), (5, 0, 1, 2), (15, 20, 19, 16), (21, 8, 7, 18), (9, 5, 4, 6), (20, 23, 22, 21), (11, 9, 8, 10), (33, 25, 24, 34), (35, 38, 37, 32), (39, 30, 29, 36), (31, 27, 26, 28), (34, 17, 16, 35), (18, 39, 38, 19), (27, 4, 3, 24), (30, 7, 6, 31), (47, 42, 41, 48), (49, 51, 50, 47), (53, 44, 43, 50), (46, 40, 42, 43), (58, 37, 36, 59), (54, 46, 45, 55), (48, 33, 32, 49), (40, 26, 25, 41), (57, 29, 28, 54), (61, 52, 51, 58), (59, 57, 56, 60), (65, 64, 63, 66), (69, 62, 64, 70), (71, 65, 67, 72), (73, 68, 70, 71), (66, 53, 52, 67), (60, 73, 72, 61), (62, 45, 44, 63), (55, 69, 68, 56), (12, 1, 75, 79), (81, 76, 10, 22), (77, 74, 0, 11), (78, 80, 23, 13), (90, 84, 83, 91), (92, 95, 94, 93), (96, 87, 86, 97), (88, 82, 85, 89), (93, 78, 79, 90), (80, 94, 97, 81), (84, 75, 74, 85), (89, 77, 76, 86), (106, 99, 98, 107), (107, 110, 109, 105), (110, 103, 102, 111), (103, 98, 100, 104), (117, 96, 95, 118), (113, 101, 104, 114), (105, 92, 91, 106), (99, 83, 82, 100), (114, 88, 87, 115), (118, 109, 108, 119), (116, 112, 115, 117), (124, 121, 120, 125), (126, 120, 122, 127), (130, 123, 125, 131), (131, 126, 128, 129), (123, 108, 111, 124), (119, 130, 129, 116), (121, 102, 101, 122), (112, 128, 127, 113), (12, 14, 2, 1)])
me_clamp.polygons.foreach_set('use_smooth', [0, 0, 0, 0, 0, 0, 0, 0, 0, 0, 0, 0, 0, 0, 0, 0, 0, 0, 0, 0, 0, 0, 0, 0, 0, 0, 0, 0, 0, 0, 0, 1, 1, 1, 1, 1, 1, 1, 1, 1, 1, 1, 1, 1, 1, 1, 1, 1, 1, 1, 1, 1, 1, 1, 1, 1, 1, 1, 1, 1, 1, 1, 1, 1, 1, 1, 1, 1, 1, 1, 0, 1, 0, 1, 1, 1, 0, 1, 0, 1, 1, 1, 1, 1, 1, 0, 1, 1, 0, 1, 1, 1, 0, 1, 1, 1, 1, 1, 1, 1, 1, 1, 1, 1, 0, 0, 1, 0, 1, 0, 1, 1, 1, 1, 1, 1, 0, 1, 1, 0, 1, 1, 1, 0, 1, 1, 1, 1, 1, 1, 1, 1, 1, 0])
_uv = me_clamp.uv_layers.new(name='UVMap')
_uv.uv.foreach_set('vector', [0.6535, 0.8149, 0.4364, 0.8149, 0.4363, 0.8394, 0.6536, 0.8394, 0.9542, 0.3219, 0.9835, 0.3219, 0.9835, 0.3971, 0.9542, 0.3971, 0.02477, 0.338, 0.05408, 0.338, 0.05408, 0.383, 0.02477, 0.383, 0.9542, 0.2196, 0.9835, 0.2196, 0.9835, 0.3179, 0.9542, 0.3179, 0.4309, 0.8181, 0.4307, 0.8401, 0.3912, 0.8711, 0.3572, 0.8706, 0.3534, 0.8742, 0.3899, 0.8749, 0.3887, 0.927, 0.3882, 0.9501, 0.3517, 0.9492, 0.4307, 0.8402, 0.4309, 0.8181, 0.3572, 0.8706, 0.3912, 0.8712, 0.02477, 0.3328, 0.02477, 0.1165, 0.05408, 0.1165, 0.05408, 0.3328, 0.6536, 0.8394, 0.4363, 0.8394, 0.4364, 0.8149, 0.6535, 0.8149, 0.5512, 0.9553, 0.5215, 0.9553, 0.5215, 0.9345, 0.5512, 0.9345, 0.9835, 0.4018, 0.9835, 0.4396, 0.9542, 0.4396, 0.9542, 0.4018, 0.3899, 0.8749, 0.3534, 0.8742, 0.3517, 0.9492, 0.3882, 0.9501, 0.3887, 0.927, 0.02477, 0.3869, 0.05408, 0.3869, 0.05408, 0.4364, 0.02477, 0.4364, 0.5215, 0.8846, 0.5513, 0.8846, 0.5512, 0.9042, 0.5215, 0.9042, 0.5757, 0.9093, 0.5757, 0.9293, 0.5558, 0.9293, 0.5558, 0.9095, 0.5215, 0.909, 0.5512, 0.909, 0.5512, 0.9297, 0.5215, 0.9297, 0.4968, 0.9294, 0.4968, 0.9092, 0.5169, 0.9093, 0.5169, 0.9293, 0.7002, 0.875, 0.7015, 0.9271, 0.7021, 0.9503, 0.7387, 0.9492, 0.7368, 0.8741, 0.6593, 0.8402, 0.6989, 0.8712, 0.7329, 0.8706, 0.6591, 0.8181, 0.6591, 0.8181, 0.7329, 0.8705, 0.6989, 0.8712, 0.6593, 0.8402, 0.7368, 0.8741, 0.7387, 0.9492, 0.7022, 0.9502, 0.7015, 0.9271, 0.7002, 0.8749, 0.02477, 0.1112, 0.02477, 0.0663, 0.05408, 0.0663, 0.05408, 0.1112, 0.9833, 0.2196, 0.9833, 0.3179, 0.954, 0.3179, 0.954, 0.2196, 0.5755, 0.9092, 0.5554, 0.9094, 0.5554, 0.9293, 0.5755, 0.9294, 0.954, 0.4018, 0.9833, 0.4018, 0.9833, 0.4396, 0.954, 0.4396, 0.02477, 0.06234, 0.02477, 0.01285, 0.05408, 0.01285, 0.05408, 0.06234, 0.9833, 0.3219, 0.9833, 0.3971, 0.954, 0.3971, 0.954, 0.3219, 0.521, 0.8846, 0.521, 0.9042, 0.5508, 0.9042, 0.5507, 0.8846, 0.4966, 0.9293, 0.5164, 0.9293, 0.5165, 0.9095, 0.4966, 0.9093, 0.521, 0.909, 0.521, 0.9297, 0.5508, 0.9297, 0.5508, 0.909, 0.5508, 0.9553, 0.5508, 0.9345, 0.521, 0.9345, 0.521, 0.9553, 0.4364, 0.8112, 0.4312, 0.8129, 0.4309, 0.8181, 0.4364, 0.8149, 0.4307, 0.8402, 0.4318, 0.8444, 0.4367, 0.843, 0.4363, 0.8394, 0.4364, 0.8112, 0.4364, 0.8149, 0.4309, 0.8181, 0.4312, 0.8129, 0.4318, 0.8444, 0.4307, 0.8401, 0.4363, 0.8394, 0.4367, 0.843, 0.3508, 0.8703, 0.3486, 0.874, 0.3534, 0.8742, 0.3572, 0.8706, 0.3899, 0.8749, 0.3946, 0.8754, 0.3965, 0.8721, 0.3912, 0.8712, 0.3534, 0.8742, 0.3486, 0.874, 0.3508, 0.8703, 0.3572, 0.8706, 0.3946, 0.8753, 0.3899, 0.8749, 0.3912, 0.8711, 0.3965, 0.8721, 0.3517, 0.9492, 0.3471, 0.9495, 0.351, 0.9527, 0.5811, 0.933, 0.5756, 0.933, 0.5757, 0.9293, 0.5822, 0.9294, 0.351, 0.9527, 0.3471, 0.9495, 0.3517, 0.9492, 0.4913, 0.9332, 0.4902, 0.9295, 0.4968, 0.9294, 0.4968, 0.9331, 0.5823, 0.9068, 0.5757, 0.9093, 0.5744, 0.9057, 0.5783, 0.9035, 0.49, 0.9067, 0.4941, 0.9033, 0.4981, 0.9055, 0.4968, 0.9092, 0.5558, 0.9293, 0.5553, 0.9328, 0.5512, 0.9297, 0.5215, 0.9297, 0.5174, 0.9329, 0.5169, 0.9293, 0.5552, 0.906, 0.5558, 0.9095, 0.5512, 0.909, 0.5215, 0.909, 0.5169, 0.9093, 0.5175, 0.9058, 0.6591, 0.8181, 0.6587, 0.8129, 0.6535, 0.8112, 0.6535, 0.8149, 0.6532, 0.843, 0.6581, 0.8444, 0.6593, 0.8402, 0.6536, 0.8394, 0.6591, 0.8181, 0.6535, 0.8149, 0.6535, 0.8112, 0.6588, 0.8129, 0.6536, 0.8394, 0.6593, 0.8402, 0.6581, 0.8444, 0.6532, 0.843, 0.7368, 0.8741, 0.7415, 0.8739, 0.7394, 0.8702, 0.7329, 0.8706, 0.6936, 0.8721, 0.6955, 0.8754, 0.7002, 0.875, 0.6989, 0.8712, 0.7394, 0.8702, 0.7415, 0.8739, 0.7368, 0.8741, 0.7329, 0.8705, 0.6989, 0.8712, 0.7002, 0.8749, 0.6955, 0.8754, 0.6936, 0.8721, 0.7394, 0.9528, 0.7434, 0.9495, 0.7387, 0.9492, 0.5755, 0.9294, 0.5754, 0.9331, 0.5809, 0.9332, 0.5821, 0.9295, 0.7387, 0.9492, 0.7434, 0.9495, 0.7394, 0.9528, 0.4966, 0.9293, 0.49, 0.9294, 0.4912, 0.933, 0.4966, 0.933, 0.5742, 0.9055, 0.5755, 0.9092, 0.5823, 0.9067, 0.5782, 0.9033, 0.4979, 0.9057, 0.494, 0.9035, 0.49, 0.9068, 0.4966, 0.9093, 0.5508, 0.9297, 0.5548, 0.9329, 0.5554, 0.9293, 0.5164, 0.9293, 0.517, 0.9328, 0.521, 0.9297, 0.5508, 0.909, 0.5554, 0.9094, 0.5548, 0.9058, 0.517, 0.906, 0.5165, 0.9095, 0.521, 0.909, 0.6535, 0.8149, 0.4364, 0.8149, 0.4364, 0.8112, 0.6535, 0.8112, 0.9835, 0.2196, 0.9542, 0.2196, 0.9542, 0.2143, 0.9835, 0.2143, 0.4364, 0.8149, 0.6535, 0.8149, 0.6535, 0.8112, 0.4364, 0.8112, 0.4364, 0.8149, 0.4363, 0.8394, 0.4307, 0.8401, 0.4309, 0.8181, 0.02477, 0.3328, 0.05408, 0.3328, 0.05408, 0.338, 0.02477, 0.338, 0.4363, 0.8394, 0.4364, 0.8149, 0.4309, 0.8181, 0.4307, 0.8402, 0.4363, 0.8394, 0.6536, 0.8394, 0.6532, 0.843, 0.4367, 0.843, 0.6536, 0.8394, 0.4363, 0.8394, 0.4367, 0.843, 0.6532, 0.843, 0.9835, 0.3219, 0.9542, 0.3219, 0.9542, 0.3179, 0.9835, 0.3179, 0.3572, 0.8706, 0.3912, 0.8711, 0.3899, 0.8749, 0.3534, 0.8742, 0.02477, 0.383, 0.05408, 0.383, 0.05408, 0.3869, 0.02477, 0.3869, 0.3912, 0.8712, 0.3572, 0.8706, 0.3534, 0.8742, 0.3899, 0.8749, 0.3508, 0.8703, 0.4312, 0.8129, 0.4309, 0.8181, 0.3572, 0.8706, 0.4318, 0.8444, 0.3965, 0.8721, 0.3912, 0.8711, 0.4307, 0.8401, 0.3572, 0.8706, 0.4309, 0.8181, 0.4312, 0.8129, 0.3508, 0.8703, 0.3965, 0.8721, 0.4318, 0.8444, 0.4307, 0.8402, 0.3912, 0.8712, 0.9835, 0.4018, 0.9542, 0.4018, 0.9542, 0.3971, 0.9835, 0.3971, 0.3517, 0.9492, 0.3882, 0.9501, 0.3892, 0.9538, 0.351, 0.9527, 0.5215, 0.9553, 0.5512, 0.9553, 0.5512, 0.9609, 0.5215, 0.9609, 0.3882, 0.9501, 0.3517, 0.9492, 0.351, 0.9527, 0.3892, 0.9539, 0.3887, 0.927, 0.3899, 0.8749, 0.3946, 0.8753, 0.3935, 0.9245, 0.5823, 0.9068, 0.5822, 0.9294, 0.5757, 0.9293, 0.5757, 0.9093, 0.3471, 0.9495, 0.3486, 0.874, 0.3534, 0.8742, 0.3517, 0.9492, 0.3517, 0.9492, 0.3534, 0.8742, 0.3486, 0.874, 0.3471, 0.9495, 0.3935, 0.9245, 0.3946, 0.8754, 0.3899, 0.8749, 0.3887, 0.927, 0.4968, 0.9092, 0.4968, 0.9294, 0.4902, 0.9295, 0.49, 0.9067, 0.5215, 0.8798, 0.5513, 0.8798, 0.5513, 0.8846, 0.5215, 0.8846, 0.5215, 0.9297, 0.5512, 0.9297, 0.5512, 0.9345, 0.5215, 0.9345, 0.5558, 0.9095, 0.5558, 0.9293, 0.5512, 0.9297, 0.5512, 0.909, 0.5215, 0.909, 0.5215, 0.9297, 0.5169, 0.9293, 0.5169, 0.9093, 0.5215, 0.9042, 0.5512, 0.9042, 0.5512, 0.909, 0.5215, 0.909, 0.5174, 0.9329, 0.4968, 0.9331, 0.4968, 0.9294, 0.5169, 0.9293, 0.4981, 0.9055, 0.5175, 0.9058, 0.5169, 0.9093, 0.4968, 0.9092, 0.5558, 0.9293, 0.5757, 0.9293, 0.5756, 0.933, 0.5553, 0.9328, 0.5757, 0.9093, 0.5558, 0.9095, 0.5552, 0.906, 0.5744, 0.9057, 0.954, 0.2143, 0.9833, 0.2143, 0.9833, 0.2196, 0.954, 0.2196, 0.02477, 0.1112, 0.05408, 0.1112, 0.05408, 0.1165, 0.02477, 0.1165, 0.6593, 0.8402, 0.6591, 0.8181, 0.6535, 0.8149, 0.6536, 0.8394, 0.6591, 0.8181, 0.6593, 0.8402, 0.6536, 0.8394, 0.6535, 0.8149, 0.954, 0.3179, 0.9833, 0.3179, 0.9833, 0.3219, 0.954, 0.3219, 0.7368, 0.8741, 0.7002, 0.8749, 0.6989, 0.8712, 0.7329, 0.8705, 0.02477, 0.06234, 0.05408, 0.06234, 0.05408, 0.0663, 0.02477, 0.0663, 0.7002, 0.875, 0.7368, 0.8741, 0.7329, 0.8706, 0.6989, 0.8712, 0.7329, 0.8705, 0.6591, 0.8181, 0.6588, 0.8129, 0.7394, 0.8702, 0.6593, 0.8402, 0.6989, 0.8712, 0.6936, 0.8721, 0.6581, 0.8444, 0.7394, 0.8702, 0.6587, 0.8129, 0.6591, 0.8181, 0.7329, 0.8706, 0.6989, 0.8712, 0.6593, 0.8402, 0.6581, 0.8444, 0.6936, 0.8721, 0.954, 0.3971, 0.9833, 0.3971, 0.9833, 0.4018, 0.954, 0.4018, 0.7394, 0.9528, 0.7011, 0.954, 0.7022, 0.9502, 0.7387, 0.9492, 0.521, 0.9609, 0.5508, 0.9609, 0.5508, 0.9553, 0.521, 0.9553, 0.7011, 0.954, 0.7394, 0.9528, 0.7387, 0.9492, 0.7021, 0.9503, 0.6968, 0.9246, 0.6955, 0.8754, 0.7002, 0.8749, 0.7015, 0.9271, 0.5755, 0.9092, 0.5755, 0.9294, 0.5821, 0.9295, 0.5823, 0.9067, 0.7387, 0.9492, 0.7368, 0.8741, 0.7415, 0.8739, 0.7434, 0.9495, 0.7434, 0.9495, 0.7415, 0.8739, 0.7368, 0.8741, 0.7387, 0.9492, 0.7015, 0.9271, 0.7002, 0.875, 0.6955, 0.8754, 0.6967, 0.9246, 0.49, 0.9068, 0.49, 0.9294, 0.4966, 0.9293, 0.4966, 0.9093, 0.521, 0.8846, 0.5507, 0.8846, 0.5507, 0.8798, 0.521, 0.8798, 0.521, 0.9345, 0.5508, 0.9345, 0.5508, 0.9297, 0.521, 0.9297, 0.5508, 0.909, 0.5508, 0.9297, 0.5554, 0.9293, 0.5554, 0.9094, 0.5165, 0.9095, 0.5164, 0.9293, 0.521, 0.9297, 0.521, 0.909, 0.521, 0.909, 0.5508, 0.909, 0.5508, 0.9042, 0.521, 0.9042, 0.5164, 0.9293, 0.4966, 0.9293, 0.4966, 0.933, 0.517, 0.9328, 0.4966, 0.9093, 0.5165, 0.9095, 0.517, 0.906, 0.4979, 0.9057, 0.5548, 0.9329, 0.5754, 0.9331, 0.5755, 0.9294, 0.5554, 0.9293, 0.5742, 0.9055, 0.5548, 0.9058, 0.5554, 0.9094, 0.5755, 0.9092, 0.976, 0.01977, 0.976, 0.1815, 0.9541, 0.1815, 0.9541, 0.01977])
me_clamp.materials.append(mat_hangar)
me_clamp.use_remesh_preserve_volume = False
me_clamp.use_remesh_preserve_attributes = False
me_clamp.use_mirror_vertex_groups = False
me_clamp.update()
me_cube_005 = bpy.data.meshes.new('Cube.005')
me_cube_005.from_pydata([(-1.194, -0.1165, -0.5), (-1.194, 0.1165, -0.5), (-0.7524, 0.1165, -0.5), (-0.7524, -0.1165, -0.5), (-1.194, -0.1165, 0.444), (-1.194, 0.1165, 0.444), (-0.7524, 0.1165, 0.444), (-0.7524, -0.1165, 0.444)], [], [(4, 5, 1, 0), (5, 6, 2, 1), (6, 7, 3, 2), (7, 4, 0, 3), (0, 1, 2, 3), (7, 6, 5, 4)])
me_cube_005.use_remesh_preserve_volume = False
me_cube_005.use_remesh_preserve_attributes = False
me_cube_005.use_mirror_vertex_groups = False
me_cube_005.update()
me_cube_003 = bpy.data.meshes.new('Cube.003')
me_cube_003.from_pydata([(-1.194, -0.1165, -0.5), (-1.194, 0.1165, -0.5), (-0.7524, 0.1165, -0.5), (-0.7524, -0.1165, -0.5), (-1.194, -0.1165, 0.444), (-1.194, 0.1165, 0.444), (-0.7524, 0.1165, 0.444), (-0.7524, -0.1165, 0.444)], [], [(4, 5, 1, 0), (5, 6, 2, 1), (6, 7, 3, 2), (7, 4, 0, 3), (0, 1, 2, 3), (7, 6, 5, 4)])
me_cube_003.use_remesh_preserve_volume = False
me_cube_003.use_remesh_preserve_attributes = False
me_cube_003.use_mirror_vertex_groups = False
me_cube_003.update()
me_cube_002 = bpy.data.meshes.new('Cube.002')
me_cube_002.from_pydata([(-0.73, -0.1165, -0.5), (-0.73, 0.1165, -0.5), (0.73, 0.1165, -0.5), (0.73, -0.1165, -0.5), (-0.73, -0.1165, -0.2972), (-0.73, 0.1165, -0.2972), (0.73, 0.1165, -0.2972), (0.73, -0.1165, -0.2972)], [], [(4, 5, 1, 0), (5, 6, 2, 1), (6, 7, 3, 2), (7, 4, 0, 3), (0, 1, 2, 3), (7, 6, 5, 4)])
me_cube_002.use_remesh_preserve_volume = False
me_cube_002.use_remesh_preserve_attributes = False
me_cube_002.use_mirror_vertex_groups = False
me_cube_002.update()
me_cube = bpy.data.meshes.new('Cube')
me_cube.from_pydata([(-0.5, -0.1209, -0.5), (-0.5, 0.1209, -0.5), (0.5, 0.1209, -0.5), (0.5, -0.1209, -0.5), (-0.5, -0.1209, 0.2707), (-0.5, 0.1209, 0.2707), (0.5, 0.1209, 0.2707), (0.5, -0.1209, 0.2707)], [], [(4, 5, 1, 0), (5, 6, 2, 1), (6, 7, 3, 2), (7, 4, 0, 3), (0, 1, 2, 3), (7, 6, 5, 4)])
me_cube.use_remesh_preserve_volume = False
me_cube.use_remesh_preserve_attributes = False
me_cube.use_mirror_vertex_groups = False
me_cube.update()

# ---- objects
ob_recycler = bpy.data.objects.new('recycler', me_cylinder_007)
ob_lights = bpy.data.objects.new('lights', None)
ob_lamp1 = bpy.data.objects.new('lamp1', None)
ob_lamp2 = bpy.data.objects.new('lamp2', None)
ob_collider = bpy.data.objects.new('collider', None)
ob_collider_body = bpy.data.objects.new('collider-body', me_cylinder_005)
ob_clamp = bpy.data.objects.new('clamp', me_clamp)
ob_collider_clamp_right = bpy.data.objects.new('collider-clamp-right', me_cube_005)
ob_collider_clamp_left = bpy.data.objects.new('collider-clamp-left', me_cube_003)
ob_collider_clamp_base = bpy.data.objects.new('collider-clamp-base', me_cube_002)
ob_recycler_trigger = bpy.data.objects.new('recycler-trigger', me_cube)

# ---- transforms, parenting, visibility, modifiers, constraints
ob_recycler.location = (0.0, 0.0, 0.0)
ob_recycler.lineart.crease_threshold = 0.0
_m = ob_recycler.modifiers.new('Auto Smooth', 'NODES')
_m.node_group = ng_auto_smooth
_gi = [s.identifier for s in ng_auto_smooth.interface.items_tree if s.item_type == 'SOCKET' and s.in_out == 'INPUT']
_m[_gi[1]] = 1.047  # Angle
ob_lights.parent = ob_recycler
ob_lights.location = (0.0, 0.0, 0.0)
ob_lights.empty_image_offset = (0.0, 0.0)
ob_lights.lineart.crease_threshold = 0.0
ob_lamp1.parent = ob_lights
ob_lamp1.location = (0.0, 0.4107, 0.9771)
ob_lamp1.empty_image_offset = (0.0, 0.0)
ob_lamp1.lineart.crease_threshold = 0.0
ob_lamp2.parent = ob_lights
ob_lamp2.matrix_parent_inverse = Matrix(((1.0, 0.0, 0.0, 0.0), (0.0, 1.0, 0.0, 0.4107), (0.0, 0.0, 1.0, -0.9771), (0.0, 0.0, 0.0, 1.0)))
ob_lamp2.location = (0.0, 0.4107, 0.8774)
ob_lamp2.empty_image_offset = (0.0, 0.0)
ob_lamp2.lineart.crease_threshold = 0.0
_c = ob_lamp2.constraints.new('COPY_LOCATION'); _c.name = 'Copy Location'
_c.target = ob_lamp1
_c.invert_y = True
ob_collider.parent = ob_recycler
ob_collider.location = (0.0, 0.0, 0.0)
ob_collider.empty_image_offset = (0.0, 0.0)
ob_collider.lineart.crease_threshold = 0.0
ob_collider_body.parent = ob_collider
ob_collider_body.location = (0.0, 0.0, 0.0)
ob_collider_body.display_type = 'WIRE'
ob_collider_body.lineart.crease_threshold = 0.0
ob_clamp.parent = ob_recycler
ob_clamp.location = (0.0, -4.52e-07, 0.9589)
ob_clamp.lineart.crease_threshold = 0.0
ob_collider_clamp_right.parent = ob_clamp
ob_collider_clamp_right.matrix_parent_inverse = Matrix(((1.0, 0.0, 0.0, 0.0), (0.0, 1.0, 0.0, 4.52e-07), (0.0, 0.0, 1.0, -0.9589), (0.0, 0.0, 0.0, 1.0)))
ob_collider_clamp_right.location = (0.0, -4.52e-07, 1.363)
ob_collider_clamp_right.rotation_euler = (0.0, -0.0, 3.142)
ob_collider_clamp_right.display_type = 'WIRE'
ob_collider_clamp_right.lineart.crease_threshold = 0.0
ob_collider_clamp_left.parent = ob_clamp
ob_collider_clamp_left.matrix_parent_inverse = Matrix(((1.0, 0.0, 0.0, 0.0), (0.0, 1.0, 0.0, 4.52e-07), (0.0, 0.0, 1.0, -0.9589), (0.0, 0.0, 0.0, 1.0)))
ob_collider_clamp_left.location = (0.0, -4.52e-07, 1.363)
ob_collider_clamp_left.display_type = 'WIRE'
ob_collider_clamp_left.lineart.crease_threshold = 0.0
ob_collider_clamp_base.parent = ob_clamp
ob_collider_clamp_base.matrix_parent_inverse = Matrix(((1.0, 0.0, 0.0, 0.0), (0.0, 1.0, 0.0, 4.52e-07), (0.0, 0.0, 1.0, -0.9589), (0.0, 0.0, 0.0, 1.0)))
ob_collider_clamp_base.location = (0.0, -4.52e-07, 1.363)
ob_collider_clamp_base.scale = (1.031, 1.0, 1.0)
ob_collider_clamp_base.display_type = 'WIRE'
ob_collider_clamp_base.lineart.crease_threshold = 0.0
ob_recycler_trigger.parent = ob_clamp
ob_recycler_trigger.matrix_parent_inverse = Matrix(((1.0, 0.0, 0.0, 0.0), (0.0, 1.0, 0.0, 4.52e-07), (0.0, 0.0, 1.0, -0.9589), (0.0, 0.0, 0.0, 1.0)))
ob_recycler_trigger.location = (0.0, 0.0, 1.371)
ob_recycler_trigger.display_type = 'WIRE'
ob_recycler_trigger.lineart.crease_threshold = 0.0

# ---- collection membership
col_collection_1.objects.link(ob_recycler)
col_collection_1.objects.link(ob_lights)
col_collection_1.objects.link(ob_lamp1)
col_collection_1.objects.link(ob_lamp2)
col_collection_1.objects.link(ob_collider)
col_collection_1.objects.link(ob_collider_body)
col_collection_1.objects.link(ob_clamp)
col_collection_1.objects.link(ob_collider_clamp_right)
col_collection_1.objects.link(ob_collider_clamp_left)
col_collection_1.objects.link(ob_collider_clamp_base)
col_collection_1.objects.link(ob_recycler_trigger)

# ---- scene / render settings (as saved in the file)
scene.frame_start = 1; scene.frame_end = 110; scene.frame_set(0)
scene.render.engine = 'BLENDER_EEVEE_NEXT'
scene.render.dither_intensity = 0.0
scene.cycles.use_denoising = False
scene.cycles.samples = 10
scene.cycles.sampling_pattern = 'TABULATED_SOBOL'
scene.cycles.light_sampling_threshold = 0.0
scene.cycles.use_adaptive_sampling = False
scene.cycles.use_light_tree = False
scene.cycles.blur_glossy = 0.0
scene.cycles.pixel_filter_type = 'GAUSSIAN'
scene.cycles.sample_clamp_indirect = 0.0
scene.view_settings.view_transform = 'Standard'
bpy.context.view_layer.update()

# ---- added for rendering (the .blend has no active camera and no usable light): camera, sun
cam_auto = bpy.data.cameras.new('AutoCamera')
cam_auto.lens = 50.0
cam_auto.sensor_width = 36.0
cam_auto.clip_end = 1000.0
ob_auto_camera = bpy.data.objects.new('AutoCamera', cam_auto)
scene.collection.objects.link(ob_auto_camera)
ob_auto_camera.location = (3.79291, -4.55149, 3.30853)
ob_auto_camera.rotation_euler = (1.09748, -7.21219e-08, 0.694738)
scene.camera = ob_auto_camera
light_auto_sun = bpy.data.lights.new('AutoSun', 'SUN')
light_auto_sun.energy = 3.0
light_auto_sun.angle = 0.0523599
ob_auto_sun = bpy.data.objects.new('AutoSun', light_auto_sun)
scene.collection.objects.link(ob_auto_sun)
ob_auto_sun.rotation_euler = (0.872665, 0.174533, 0.523599)
bpy.context.view_layer.update()
